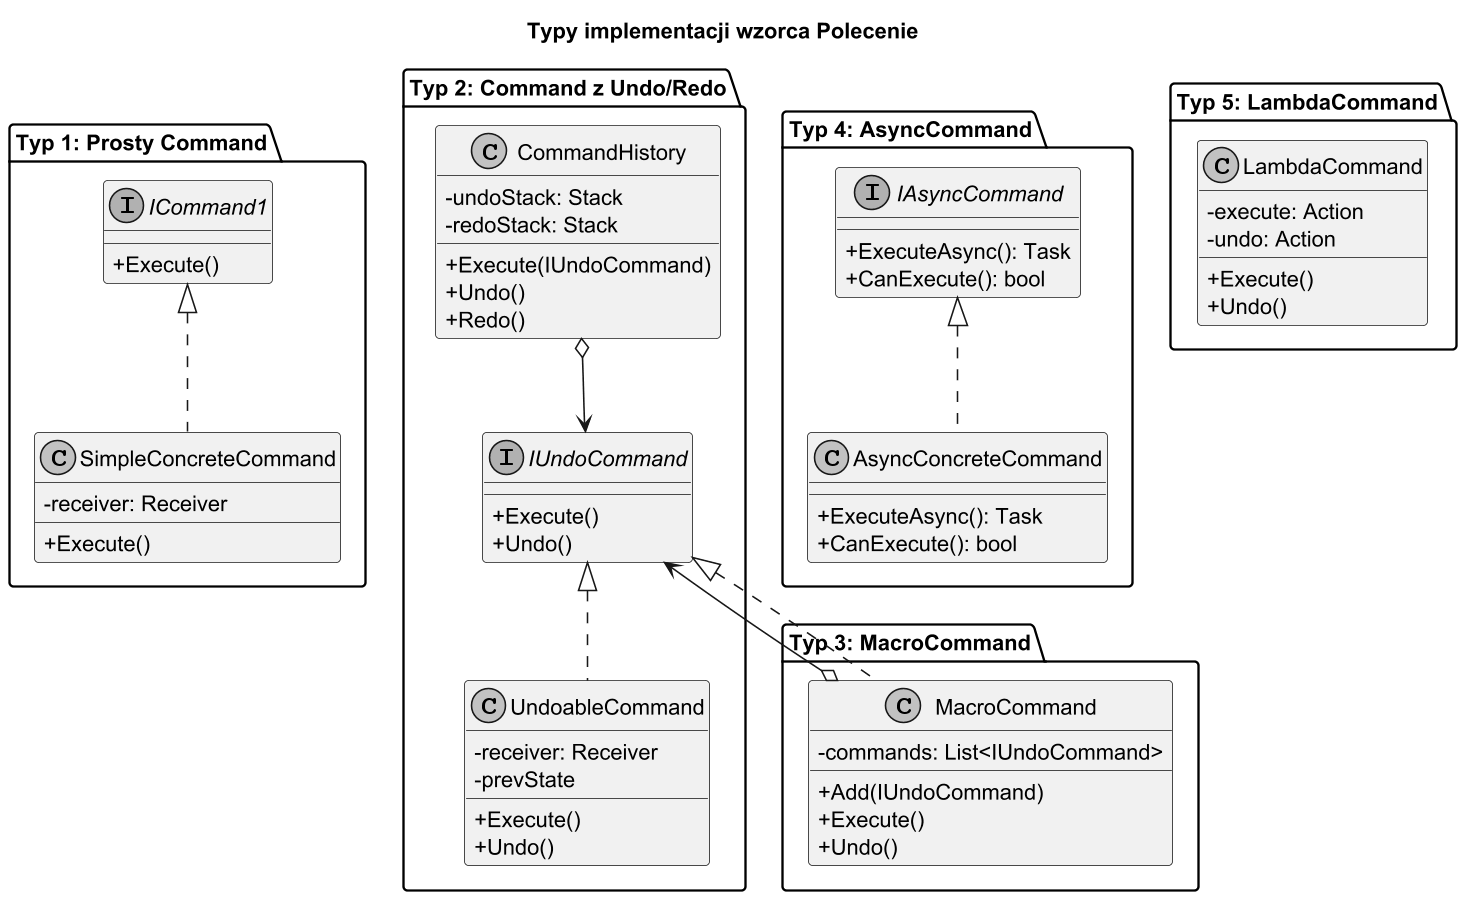

The diagram above was rendered by PlantUML. Its source (embedded in the PNG):
@startuml command_implementation_types
title Typy implementacji wzorca Polecenie

skinparam monochrome true
skinparam dpi 150
skinparam classAttributeIconSize 0

package "Typ 1: Prosty Command" {
    interface ICommand1 {
        + Execute()
    }
    class SimpleConcreteCommand {
        - receiver: Receiver
        + Execute()
    }
    ICommand1 <|.. SimpleConcreteCommand
}

package "Typ 2: Command z Undo/Redo" {
    interface IUndoCommand {
        + Execute()
        + Undo()
    }
    class UndoableCommand {
        - receiver: Receiver
        - prevState
        + Execute()
        + Undo()
    }
    class CommandHistory {
        - undoStack: Stack
        - redoStack: Stack
        + Execute(IUndoCommand)
        + Undo()
        + Redo()
    }
    IUndoCommand <|.. UndoableCommand
    CommandHistory o--> IUndoCommand
}

package "Typ 3: MacroCommand" {
    class MacroCommand {
        - commands: List<IUndoCommand>
        + Add(IUndoCommand)
        + Execute()
        + Undo()
    }
    IUndoCommand <|.. MacroCommand
    MacroCommand o--> IUndoCommand
}

package "Typ 4: AsyncCommand" {
    interface IAsyncCommand {
        + ExecuteAsync(): Task
        + CanExecute(): bool
    }
    class AsyncConcreteCommand {
        + ExecuteAsync(): Task
        + CanExecute(): bool
    }
    IAsyncCommand <|.. AsyncConcreteCommand
}

package "Typ 5: LambdaCommand" {
    class LambdaCommand {
        - execute: Action
        - undo: Action
        + Execute()
        + Undo()
    }
}

@enduml